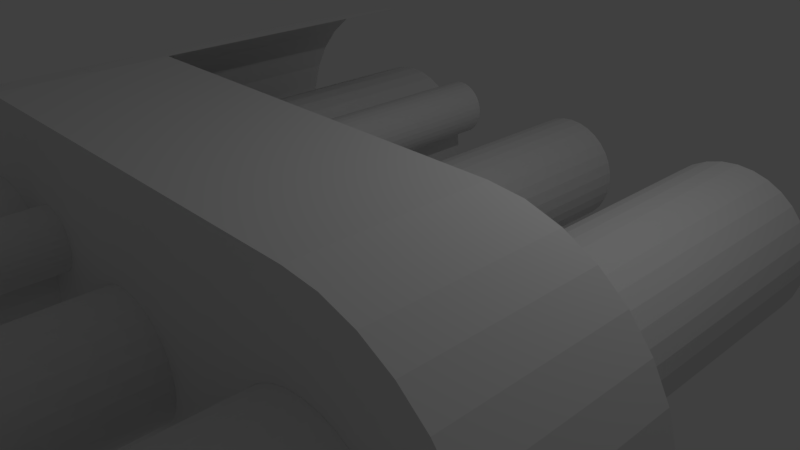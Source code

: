 # Source: case.blend  (saved by Blender 2.79.0; exported with 4.5.12 LTS)
import bpy
from mathutils import Matrix  # noqa: F401  (used for matrix-valued properties, if any)

bpy.ops.wm.read_factory_settings(use_empty=True)
scene = bpy.context.scene
scene.name = 'Scene'

# ---- collections
col_collection_1 = bpy.data.collections.new('Collection 1'); scene.collection.children.link(col_collection_1)

# ---- materials (node trees are filled in below, after node groups)
mat_material = bpy.data.materials.new('Material')
mat_material.alpha_threshold = 0.0
mat_material.use_transparent_shadow = False
mat_material.roughness = 0.5
mat_material.line_color = (0.0, 0.0, 0.0, 1.0)

# ---- material node trees

# ---- world
world_world = bpy.data.worlds.new('World'); scene.world = world_world
world_world.color = (0.05088, 0.05088, 0.05088)
world_world.use_sun_shadow = False
world_world.sun_shadow_jitter_overblur = 0.0
world_world.cycles.sampling_method = 'MANUAL'

# ---- cameras
cam_camera = bpy.data.cameras.new('Camera')
cam_camera.clip_end = 100.0
cam_camera.lens = 35.0
cam_camera.sensor_width = 32.0
cam_camera.sensor_height = 18.0
cam_camera.ortho_scale = 7.314
cam_camera.dof.focus_distance = 0.0
cam_camera.dof.aperture_fstop = 128.0

# ---- lights
light_lamp = bpy.data.lights.new('Lamp', 'POINT')
light_lamp.transmission_factor = 0.0
light_lamp.cutoff_distance = 30.0
light_lamp.energy = 100.0
light_lamp.shadow_buffer_clip_start = 1.001
light_lamp.shadow_soft_size = 0.1
light_lamp.shadow_maximum_resolution = 0.006
light_lamp.use_absolute_resolution = True

# ---- meshes
me_circle_012 = bpy.data.meshes.new('Circle.012')
me_circle_012.from_pydata([(0.0, 1.0, 0.0), (-0.1951, 0.9808, 0.0), (-0.3827, 0.9239, 0.0), (-0.5556, 0.8315, 0.0), (-0.7071, 0.7071, 0.0), (-0.8315, 0.5556, 0.0), (-0.9239, 0.3827, 0.0), (-0.9808, 0.1951, 0.0), (-1.0, 7.55e-08, 0.0), (-0.9808, -0.1951, 0.0), (-0.9239, -0.3827, 0.0), (-0.8315, -0.5556, 0.0), (-0.7071, -0.7071, 0.0), (-0.5556, -0.8315, 0.0), (-0.3827, -0.9239, 0.0), (-0.1951, -0.9808, 0.0), (3.258e-07, -1.0, 0.0), (0.1951, -0.9808, 0.0), (0.3827, -0.9239, 0.0), (0.5556, -0.8315, 0.0), (0.7071, -0.7071, 0.0), (0.8315, -0.5556, 0.0), (0.9239, -0.3827, 0.0), (0.9808, -0.1951, 0.0), (1.0, 9.656e-07, 0.0), (0.9808, 0.1951, 0.0), (0.9239, 0.3827, 0.0), (0.8315, 0.5556, 0.0), (0.7071, 0.7071, 0.0), (0.5556, 0.8315, 0.0), (0.3827, 0.9239, 0.0), (0.1951, 0.9808, 0.0), (0.0, 1.0, 15.25), (-0.1951, 0.9808, 15.25), (-0.3827, 0.9239, 15.25), (-0.5556, 0.8315, 15.25), (-0.7071, 0.7071, 15.25), (-0.8315, 0.5556, 15.25), (-0.9239, 0.3827, 15.25), (-0.9808, 0.1951, 15.25), (-1.0, 7.421e-07, 15.25), (-0.9808, -0.1951, 15.25), (-0.9239, -0.3827, 15.25), (-0.8315, -0.5556, 15.25), (-0.7071, -0.7071, 15.25), (-0.5556, -0.8315, 15.25), (-0.3827, -0.9239, 15.25), (-0.1951, -0.9808, 15.25), (3.258e-07, -1.0, 15.25), (0.1951, -0.9808, 15.25), (0.3827, -0.9239, 15.25), (0.5556, -0.8315, 15.25), (0.7071, -0.7071, 15.25), (0.8315, -0.5556, 15.25), (0.9239, -0.3827, 15.25), (0.9808, -0.1951, 15.25), (1.0, 1.632e-06, 15.25), (0.9808, 0.1951, 15.25), (0.9239, 0.3827, 15.25), (0.8315, 0.5556, 15.25), (0.7071, 0.7071, 15.25), (0.5556, 0.8315, 15.25), (0.3827, 0.9239, 15.25), (0.1951, 0.9808, 15.25)], [], [(11, 12, 44, 43), (25, 26, 58, 57), (12, 13, 45, 44), (26, 27, 59, 58), (13, 14, 46, 45), (0, 1, 33, 32), (27, 28, 60, 59), (14, 15, 47, 46), (1, 2, 34, 33), (28, 29, 61, 60), (15, 16, 48, 47), (2, 3, 35, 34), (29, 30, 62, 61), (16, 17, 49, 48), (3, 4, 36, 35), (30, 31, 63, 62), (17, 18, 50, 49), (4, 5, 37, 36), (31, 0, 32, 63), (18, 19, 51, 50), (5, 6, 38, 37), (19, 20, 52, 51), (6, 7, 39, 38), (20, 21, 53, 52), (7, 8, 40, 39), (21, 22, 54, 53), (8, 9, 41, 40), (22, 23, 55, 54), (9, 10, 42, 41), (23, 24, 56, 55), (10, 11, 43, 42), (24, 25, 57, 56)])
me_circle_012.use_remesh_preserve_volume = False
me_circle_012.use_remesh_preserve_attributes = False
me_circle_012.use_mirror_vertex_groups = False
me_circle_012.update()
me_circle_011 = bpy.data.meshes.new('Circle.011')
me_circle_011.from_pydata([(5.393, 1.0, 2.492e-22), (5.588, 0.9808, -1.288e-15), (5.776, 0.9239, -2.526e-15), (5.948, 0.8315, -3.667e-15), (6.1, 0.7071, -4.667e-15), (6.224, 0.5556, -5.488e-15), (6.317, 0.3827, -6.098e-15), (6.374, 0.1951, -6.473e-15), (6.393, 6.336e-07, -6.6e-15), (6.374, -0.1951, -6.473e-15), (6.317, -0.3827, -6.098e-15), (6.224, -0.5556, -5.488e-15), (6.1, -0.7071, -4.667e-15), (5.948, -0.8315, -3.667e-15), (5.776, -0.9239, -2.526e-15), (5.588, -0.9808, -1.288e-15), (5.393, -1.0, 1.901e-21), (5.198, -0.9808, 1.288e-15), (5.01, -0.9239, 2.526e-15), (4.837, -0.8315, 3.667e-15), (4.686, -0.7071, 4.667e-15), (4.561, -0.5556, 5.488e-15), (4.469, -0.3827, 6.098e-15), (4.412, -0.1951, 6.473e-15), (4.393, 1.222e-06, 6.6e-15), (4.412, 0.1951, 6.473e-15), (4.469, 0.3827, 6.098e-15), (4.561, 0.5556, 5.488e-15), (4.686, 0.7071, 4.667e-15), (4.837, 0.8315, 3.667e-15), (5.01, 0.9239, 2.526e-15), (5.198, 0.9808, 1.288e-15), (5.393, 1.0, 9.906), (5.588, 0.9808, 9.906), (5.776, 0.9239, 9.906), (5.948, 0.8315, 9.906), (6.1, 0.7071, 9.906), (6.224, 0.5556, 9.906), (6.317, 0.3827, 9.906), (6.374, 0.1951, 9.906), (6.393, 1.067e-06, 9.906), (6.374, -0.1951, 9.906), (6.317, -0.3827, 9.906), (6.224, -0.5556, 9.906), (6.1, -0.7071, 9.906), (5.948, -0.8315, 9.906), (5.776, -0.9239, 9.906), (5.588, -0.9808, 9.906), (5.393, -1.0, 9.906), (5.198, -0.9808, 9.906), (5.01, -0.9239, 9.906), (4.837, -0.8315, 9.906), (4.686, -0.7071, 9.906), (4.561, -0.5556, 9.906), (4.469, -0.3827, 9.906), (4.412, -0.1951, 9.906), (4.393, 1.655e-06, 9.906), (4.412, 0.1951, 9.906), (4.469, 0.3827, 9.906), (4.561, 0.5556, 9.906), (4.686, 0.7071, 9.906), (4.837, 0.8315, 9.906), (5.01, 0.9239, 9.906), (5.198, 0.9808, 9.906)], [], [(24, 56, 57, 25), (11, 43, 44, 12), (25, 57, 58, 26), (12, 44, 45, 13), (26, 58, 59, 27), (13, 45, 46, 14), (0, 32, 33, 1), (27, 59, 60, 28), (14, 46, 47, 15), (1, 33, 34, 2), (28, 60, 61, 29), (15, 47, 48, 16), (2, 34, 35, 3), (29, 61, 62, 30), (16, 48, 49, 17), (3, 35, 36, 4), (30, 62, 63, 31), (17, 49, 50, 18), (4, 36, 37, 5), (31, 63, 32, 0), (18, 50, 51, 19), (5, 37, 38, 6), (19, 51, 52, 20), (6, 38, 39, 7), (20, 52, 53, 21), (7, 39, 40, 8), (21, 53, 54, 22), (8, 40, 41, 9), (22, 54, 55, 23), (9, 41, 42, 10), (23, 55, 56, 24), (10, 42, 43, 11)])
me_circle_011.use_remesh_preserve_volume = False
me_circle_011.use_remesh_preserve_attributes = False
me_circle_011.use_mirror_vertex_groups = False
me_circle_011.update()
me_circle_010 = bpy.data.meshes.new('Circle.010')
me_circle_010.from_pydata([(1.257, 1.0, 1.391), (1.452, 0.9808, 1.391), (1.639, 0.9239, 1.391), (1.812, 0.8315, 1.391), (1.964, 0.7071, 1.391), (2.088, 0.5556, 1.391), (2.181, 0.3827, 1.391), (2.237, 0.1951, 1.391), (2.257, 4.771e-07, 1.391), (2.237, -0.1951, 1.391), (2.181, -0.3827, 1.391), (2.088, -0.5556, 1.391), (1.964, -0.7071, 1.391), (1.812, -0.8315, 1.391), (1.639, -0.9239, 1.391), (1.452, -0.9808, 1.391), (1.257, -1.0, 1.391), (1.257, 1.0, -0.9194), (1.452, 0.9808, -0.9194), (1.639, 0.9239, -0.9194), (1.812, 0.8315, -0.9194), (1.964, 0.7071, -0.9194), (2.088, 0.5556, -0.9194), (2.181, 0.3827, -0.9194), (2.237, 0.1951, -0.9194), (2.257, 3.761e-07, -0.9194), (2.237, -0.1951, -0.9194), (2.181, -0.3827, -0.9194), (2.088, -0.5556, -0.9194), (1.964, -0.7071, -0.9194), (1.812, -0.8315, -0.9194), (1.639, -0.9239, -0.9194), (1.452, -0.9808, -0.9194), (1.257, -1.0, -0.9194)], [], [(10, 27, 26, 9), (11, 28, 27, 10), (12, 29, 28, 11), (13, 30, 29, 12), (14, 31, 30, 13), (1, 18, 17, 0), (15, 32, 31, 14), (2, 19, 18, 1), (16, 33, 32, 15), (3, 20, 19, 2), (4, 21, 20, 3), (5, 22, 21, 4), (6, 23, 22, 5), (7, 24, 23, 6), (8, 25, 24, 7), (9, 26, 25, 8)])
me_circle_010.use_remesh_preserve_volume = False
me_circle_010.use_remesh_preserve_attributes = False
me_circle_010.use_mirror_vertex_groups = False
me_circle_010.update()
me_circle_009 = bpy.data.meshes.new('Circle.009')
me_circle_009.from_pydata([(-2.839e-09, 0.9761, -8.373), (-0.1904, 0.9574, -8.373), (-0.3736, 0.9018, -8.373), (-0.5423, 0.8116, -8.373), (-0.6902, 0.6902, -8.373), (-0.8116, 0.5423, -8.373), (-0.9018, 0.3736, -8.373), (-0.9574, 0.1904, -8.373), (-0.9761, -2.858e-07, -8.373), (-0.9574, -0.1904, -8.373), (-0.9018, -0.3736, -8.373), (-0.8116, -0.5423, -8.373), (-0.6902, -0.6902, -8.373), (-0.5423, -0.8116, -8.373), (-0.3736, -0.9018, -8.373), (-0.1904, -0.9574, -8.373), (3.152e-07, -0.9761, -8.373), (0.1904, -0.9574, -8.373), (0.3736, -0.9018, -8.373), (0.5423, -0.8116, -8.373), (0.6902, -0.6902, -8.373), (0.8116, -0.5423, -8.373), (0.9018, -0.3736, -8.373), (0.9574, -0.1904, -8.373), (0.9761, 5.831e-07, -8.373), (0.9574, 0.1904, -8.373), (0.9018, 0.3736, -8.373), (0.8116, 0.5423, -8.373), (0.6902, 0.6902, -8.373), (0.5423, 0.8116, -8.373), (0.3736, 0.9018, -8.373), (0.1904, 0.9574, -8.373), (-2.839e-09, 0.9761, 13.26), (-0.1904, 0.9574, 13.26), (-0.3736, 0.9018, 13.26), (-0.5423, 0.8116, 13.26), (-0.6902, 0.6902, 13.26), (-0.8116, 0.5423, 13.26), (-0.9018, 0.3736, 13.26), (-0.9574, 0.1904, 13.26), (-0.9761, 6.598e-07, 13.26), (-0.9574, -0.1904, 13.26), (-0.9018, -0.3736, 13.26), (-0.8116, -0.5423, 13.26), (-0.6902, -0.6902, 13.26), (-0.5423, -0.8116, 13.26), (-0.3736, -0.9018, 13.26), (-0.1904, -0.9574, 13.26), (3.152e-07, -0.9761, 13.26), (0.1904, -0.9574, 13.26), (0.3736, -0.9018, 13.26), (0.5423, -0.8116, 13.26), (0.6902, -0.6902, 13.26), (0.8116, -0.5423, 13.26), (0.9018, -0.3736, 13.26), (0.9574, -0.1904, 13.26), (0.9761, 1.529e-06, 13.26), (0.9574, 0.1904, 13.26), (0.9018, 0.3736, 13.26), (0.8116, 0.5423, 13.26), (0.6902, 0.6902, 13.26), (0.5423, 0.8116, 13.26), (0.3736, 0.9018, 13.26), (0.1904, 0.9574, 13.26)], [], [(26, 27, 59, 58), (13, 14, 46, 45), (0, 1, 33, 32), (27, 28, 60, 59), (14, 15, 47, 46), (1, 2, 34, 33), (28, 29, 61, 60), (15, 16, 48, 47), (2, 3, 35, 34), (29, 30, 62, 61), (16, 17, 49, 48), (3, 4, 36, 35), (30, 31, 63, 62), (17, 18, 50, 49), (4, 5, 37, 36), (31, 0, 32, 63), (18, 19, 51, 50), (5, 6, 38, 37), (19, 20, 52, 51), (6, 7, 39, 38), (20, 21, 53, 52), (7, 8, 40, 39), (21, 22, 54, 53), (8, 9, 41, 40), (22, 23, 55, 54), (9, 10, 42, 41), (23, 24, 56, 55), (10, 11, 43, 42), (24, 25, 57, 56), (11, 12, 44, 43), (25, 26, 58, 57), (12, 13, 45, 44)])
me_circle_009.use_remesh_preserve_volume = False
me_circle_009.use_remesh_preserve_attributes = False
me_circle_009.use_mirror_vertex_groups = False
me_circle_009.update()
me_circle_008 = bpy.data.meshes.new('Circle.008')
me_circle_008.from_pydata([(-2.839e-09, 0.9761, -8.373), (-0.1904, 0.9574, -8.373), (-0.3736, 0.9018, -8.373), (-0.5423, 0.8116, -8.373), (-0.6902, 0.6902, -8.373), (-0.8116, 0.5423, -8.373), (-0.9018, 0.3736, -8.373), (-0.9574, 0.1904, -8.373), (-0.9761, -2.858e-07, -8.373), (-0.9574, -0.1904, -8.373), (-0.9018, -0.3736, -8.373), (-0.8116, -0.5423, -8.373), (-0.6902, -0.6902, -8.373), (-0.5423, -0.8116, -8.373), (-0.3736, -0.9018, -8.373), (-0.1904, -0.9574, -8.373), (3.152e-07, -0.9761, -8.373), (0.1904, -0.9574, -8.373), (0.3736, -0.9018, -8.373), (0.5423, -0.8116, -8.373), (0.6902, -0.6902, -8.373), (0.8116, -0.5423, -8.373), (0.9018, -0.3736, -8.373), (0.9574, -0.1904, -8.373), (0.9761, 5.831e-07, -8.373), (0.9574, 0.1904, -8.373), (0.9018, 0.3736, -8.373), (0.8116, 0.5423, -8.373), (0.6902, 0.6902, -8.373), (0.5423, 0.8116, -8.373), (0.3736, 0.9018, -8.373), (0.1904, 0.9574, -8.373), (-2.839e-09, 0.9761, 13.26), (-0.1904, 0.9574, 13.26), (-0.3736, 0.9018, 13.26), (-0.5423, 0.8116, 13.26), (-0.6902, 0.6902, 13.26), (-0.8116, 0.5423, 13.26), (-0.9018, 0.3736, 13.26), (-0.9574, 0.1904, 13.26), (-0.9761, 6.598e-07, 13.26), (-0.9574, -0.1904, 13.26), (-0.9018, -0.3736, 13.26), (-0.8116, -0.5423, 13.26), (-0.6902, -0.6902, 13.26), (-0.5423, -0.8116, 13.26), (-0.3736, -0.9018, 13.26), (-0.1904, -0.9574, 13.26), (3.152e-07, -0.9761, 13.26), (0.1904, -0.9574, 13.26), (0.3736, -0.9018, 13.26), (0.5423, -0.8116, 13.26), (0.6902, -0.6902, 13.26), (0.8116, -0.5423, 13.26), (0.9018, -0.3736, 13.26), (0.9574, -0.1904, 13.26), (0.9761, 1.529e-06, 13.26), (0.9574, 0.1904, 13.26), (0.9018, 0.3736, 13.26), (0.8116, 0.5423, 13.26), (0.6902, 0.6902, 13.26), (0.5423, 0.8116, 13.26), (0.3736, 0.9018, 13.26), (0.1904, 0.9574, 13.26)], [], [(26, 27, 59, 58), (13, 14, 46, 45), (0, 1, 33, 32), (27, 28, 60, 59), (14, 15, 47, 46), (1, 2, 34, 33), (28, 29, 61, 60), (15, 16, 48, 47), (2, 3, 35, 34), (29, 30, 62, 61), (16, 17, 49, 48), (3, 4, 36, 35), (30, 31, 63, 62), (17, 18, 50, 49), (4, 5, 37, 36), (31, 0, 32, 63), (18, 19, 51, 50), (5, 6, 38, 37), (19, 20, 52, 51), (6, 7, 39, 38), (20, 21, 53, 52), (7, 8, 40, 39), (21, 22, 54, 53), (8, 9, 41, 40), (22, 23, 55, 54), (9, 10, 42, 41), (23, 24, 56, 55), (10, 11, 43, 42), (24, 25, 57, 56), (11, 12, 44, 43), (25, 26, 58, 57), (12, 13, 45, 44)])
me_circle_008.use_remesh_preserve_volume = False
me_circle_008.use_remesh_preserve_attributes = False
me_circle_008.use_mirror_vertex_groups = False
me_circle_008.update()
me_circle_001 = bpy.data.meshes.new('Circle.001')
me_circle_001.from_pydata([(0.0, 1.0, 1.391), (-0.1951, 0.9808, 1.391), (-0.3827, 0.9239, 1.391), (-0.5556, 0.8315, 1.391), (-0.7071, 0.7071, 1.391), (-0.8315, 0.5556, 1.391), (-0.9239, 0.3827, 1.391), (-0.9808, 0.1951, 1.391), (-1.0, 1.363e-07, 1.391), (-0.9808, -0.1951, 1.391), (-0.9239, -0.3827, 1.391), (-0.8315, -0.5556, 1.391), (-0.7071, -0.7071, 1.391), (-0.5556, -0.8315, 1.391), (-0.3827, -0.9239, 1.391), (-0.1951, -0.9808, 1.391), (3.258e-07, -1.0, 1.391), (0.0, 1.0, -0.9194), (-0.1951, 0.9808, -0.9194), (-0.3827, 0.9239, -0.9194), (-0.5556, 0.8315, -0.9194), (-0.7071, 0.7071, -0.9194), (-0.8315, 0.5556, -0.9194), (-0.9239, 0.3827, -0.9194), (-0.9808, 0.1951, -0.9194), (-1.0, 3.531e-08, -0.9194), (-0.9808, -0.1951, -0.9194), (-0.9239, -0.3827, -0.9194), (-0.8315, -0.5556, -0.9194), (-0.7071, -0.7071, -0.9194), (-0.5556, -0.8315, -0.9194), (-0.3827, -0.9239, -0.9194), (-0.1951, -0.9808, -0.9194), (3.258e-07, -1.0, -0.9194)], [], [(10, 9, 26, 27), (11, 10, 27, 28), (12, 11, 28, 29), (13, 12, 29, 30), (14, 13, 30, 31), (1, 0, 17, 18), (15, 14, 31, 32), (2, 1, 18, 19), (16, 15, 32, 33), (3, 2, 19, 20), (4, 3, 20, 21), (5, 4, 21, 22), (6, 5, 22, 23), (7, 6, 23, 24), (8, 7, 24, 25), (9, 8, 25, 26)])
me_circle_001.use_remesh_preserve_volume = False
me_circle_001.use_remesh_preserve_attributes = False
me_circle_001.use_mirror_vertex_groups = False
me_circle_001.update()
me_circle_006 = bpy.data.meshes.new('Circle.006')
me_circle_006.from_pydata([(0.0, 1.0, 0.0), (-0.1951, 0.9808, 0.0), (-0.3827, 0.9239, 0.0), (-0.5556, 0.8315, 0.0), (-0.7071, 0.7071, 0.0), (-0.8315, 0.5556, 0.0), (-0.9239, 0.3827, 0.0), (-0.9808, 0.1951, 0.0), (-1.0, 7.55e-08, 0.0), (-0.9808, -0.1951, 0.0), (-0.9239, -0.3827, 0.0), (-0.8315, -0.5556, 0.0), (-0.7071, -0.7071, 0.0), (-0.5556, -0.8315, 0.0), (-0.3827, -0.9239, 0.0), (-0.1951, -0.9808, 0.0), (3.258e-07, -1.0, 0.0), (0.1951, -0.9808, 0.0), (0.3827, -0.9239, 0.0), (0.5556, -0.8315, 0.0), (0.7071, -0.7071, 0.0), (0.8315, -0.5556, 0.0), (0.9239, -0.3827, 0.0), (0.9808, -0.1951, 0.0), (1.0, 9.656e-07, 0.0), (0.9808, 0.1951, 0.0), (0.9239, 0.3827, 0.0), (0.8315, 0.5556, 0.0), (0.7071, 0.7071, 0.0), (0.5556, 0.8315, 0.0), (0.3827, 0.9239, 0.0), (0.1951, 0.9808, 0.0), (0.0, 1.0, 9.906), (-0.1951, 0.9808, 9.906), (-0.3827, 0.9239, 9.906), (-0.5556, 0.8315, 9.906), (-0.7071, 0.7071, 9.906), (-0.8315, 0.5556, 9.906), (-0.9239, 0.3827, 9.906), (-0.9808, 0.1951, 9.906), (-1.0, 5.085e-07, 9.906), (-0.9808, -0.1951, 9.906), (-0.9239, -0.3827, 9.906), (-0.8315, -0.5556, 9.906), (-0.7071, -0.7071, 9.906), (-0.5556, -0.8315, 9.906), (-0.3827, -0.9239, 9.906), (-0.1951, -0.9808, 9.906), (3.258e-07, -1.0, 9.906), (0.1951, -0.9808, 9.906), (0.3827, -0.9239, 9.906), (0.5556, -0.8315, 9.906), (0.7071, -0.7071, 9.906), (0.8315, -0.5556, 9.906), (0.9239, -0.3827, 9.906), (0.9808, -0.1951, 9.906), (1.0, 1.399e-06, 9.906), (0.9808, 0.1951, 9.906), (0.9239, 0.3827, 9.906), (0.8315, 0.5556, 9.906), (0.7071, 0.7071, 9.906), (0.5556, 0.8315, 9.906), (0.3827, 0.9239, 9.906), (0.1951, 0.9808, 9.906)], [], [(24, 25, 57, 56), (11, 12, 44, 43), (25, 26, 58, 57), (12, 13, 45, 44), (26, 27, 59, 58), (13, 14, 46, 45), (0, 1, 33, 32), (27, 28, 60, 59), (14, 15, 47, 46), (1, 2, 34, 33), (28, 29, 61, 60), (15, 16, 48, 47), (2, 3, 35, 34), (29, 30, 62, 61), (16, 17, 49, 48), (3, 4, 36, 35), (30, 31, 63, 62), (17, 18, 50, 49), (4, 5, 37, 36), (31, 0, 32, 63), (18, 19, 51, 50), (5, 6, 38, 37), (19, 20, 52, 51), (6, 7, 39, 38), (20, 21, 53, 52), (7, 8, 40, 39), (21, 22, 54, 53), (8, 9, 41, 40), (22, 23, 55, 54), (9, 10, 42, 41), (23, 24, 56, 55), (10, 11, 43, 42)])
me_circle_006.use_remesh_preserve_volume = False
me_circle_006.use_remesh_preserve_attributes = False
me_circle_006.use_mirror_vertex_groups = False
me_circle_006.update()
me_cube = bpy.data.meshes.new('Cube')
me_cube.from_pydata([(0.8031, -1.0, 0.8315), (0.7264, -1.0, 0.9239), (0.8702, -1.0, 0.7071), (0.9253, -1.0, 0.5556), (0.6433, -1.0, -0.9808), (0.5569, -1.0, -1.0), (0.8031, -1.0, -0.8315), (0.7264, -1.0, -0.9239), (0.9915, -1.0, -0.1951), (0.9663, -1.0, -0.3827), (0.6433, -1.0, 0.9808), (0.5569, -1.0, 1.0), (0.8702, -1.0, -0.7071), (1.0, -1.0, 3.576e-07), (0.9663, -1.0, 0.3827), (0.9915, -1.0, 0.1951), (0.9253, -1.0, -0.5556), (-0.4353, -1.0, -0.3491), (-0.4684, -1.0, -0.4106), (-0.5063, -1.0, -0.4562), (-0.7922, -1.0, 0.189), (-0.7719, -1.0, 0.2743), (-0.8046, -1.0, 0.09633), (-0.6737, -1.0, -0.4562), (-0.6327, -1.0, -0.4843), (-0.5063, -1.0, 0.4562), (-0.4353, -1.0, 0.3491), (-0.6737, -1.0, 0.4562), (-0.6327, -1.0, 0.4843), (-0.8046, -1.0, -0.09633), (-0.8088, -1.0, 3.728e-08), (-0.7922, -1.0, -0.189), (-0.7719, -1.0, -0.2743), (-0.3878, -1.0, -0.189), (-0.3754, -1.0, -0.09633), (-0.4081, -1.0, -0.2743), (-0.7116, -1.0, -0.4106), (-0.7447, -1.0, -0.3491), (-0.3754, -1.0, 0.09633), (-0.3878, -1.0, 0.189), (-0.3712, -1.0, 4.768e-07), (-0.5473, -1.0, 0.4843), (-0.59, -1.0, 0.4938), (-0.5473, -1.0, -0.4843), (-0.7447, -1.0, 0.3491), (-0.7116, -1.0, 0.4106), (-0.4684, -1.0, 0.4106), (-0.59, -1.0, -0.4938), (0.4353, -1.0, -0.3491), (0.4684, -1.0, -0.4106), (0.5063, -1.0, -0.4562), (0.7922, -1.0, 0.189), (0.7719, -1.0, 0.2743), (0.8046, -1.0, 0.09633), (0.6737, -1.0, -0.4562), (0.6327, -1.0, -0.4843), (0.5063, -1.0, 0.4562), (0.4353, -1.0, 0.3491), (0.6737, -1.0, 0.4562), (0.4081, -1.0, 0.2743), (0.6327, -1.0, 0.4843), (0.8088, -1.0, 3.129e-07), (0.8046, -1.0, -0.09633), (0.7922, -1.0, -0.189), (0.7719, -1.0, -0.2743), (0.3878, -1.0, -0.189), (0.3754, -1.0, -0.09633), (0.7116, -1.0, -0.4106), (0.7447, -1.0, -0.3491), (0.3754, -1.0, 0.09633), (0.3878, -1.0, 0.189), (0.3712, -1.0, 6.033e-07), (0.5473, -1.0, 0.4843), (0.59, -1.0, 0.4938), (0.5473, -1.0, -0.4843), (0.7447, -1.0, 0.3491), (0.59, -1.0, -0.4938), (0.7116, -1.0, 0.4106), (0.4684, -1.0, 0.4106), (-0.2587, -1.0, 0.2737), (-0.2662, -1.0, 0.2421), (-0.2762, -1.0, 0.2144), (-0.4145, -1.0, 0.3436), (-0.4129, -1.0, 0.3792), (-0.4129, -1.0, 0.3079), (-0.3645, -1.0, 0.5124), (-0.3785, -1.0, 0.4955), (-0.3025, -1.0, 0.1747), (-0.3335, -1.0, 0.1608), (-0.3025, -1.0, 0.5124), (-0.3493, -1.0, 0.1643), (-0.2885, -1.0, 0.4955), (-0.3908, -1.0, 0.2144), (-0.3785, -1.0, 0.1916), (-0.2525, -1.0, 0.3436), (-0.2541, -1.0, 0.3792), (-0.2541, -1.0, 0.3079), (-0.2762, -1.0, 0.4728), (-0.2662, -1.0, 0.4451), (-0.3645, -1.0, 0.1747), (-0.2587, -1.0, 0.4135), (-0.3493, -1.0, 0.5228), (-0.2885, -1.0, 0.1916), (-0.4083, -1.0, 0.4135), (-0.4008, -1.0, 0.4451), (-0.3908, -1.0, 0.4728), (-0.3335, -1.0, 0.5263), (-0.3177, -1.0, 0.5228), (-0.3177, -1.0, 0.1643), (-0.3997, -1.0, 0.2388), (-0.4086, -1.0, 0.2758), (0.2587, -1.0, -0.2737), (0.2662, -1.0, -0.2421), (0.2762, -1.0, -0.2144), (0.4145, -1.0, -0.3436), (0.4129, -1.0, -0.3792), (0.4129, -1.0, -0.3079), (0.3645, -1.0, -0.5124), (0.3785, -1.0, -0.4955), (0.3025, -1.0, -0.1747), (0.3335, -1.0, -0.1608), (0.3025, -1.0, -0.5124), (0.3493, -1.0, -0.1643), (0.2885, -1.0, -0.4955), (0.3908, -1.0, -0.2144), (0.3785, -1.0, -0.1916), (0.2525, -1.0, -0.3436), (0.2541, -1.0, -0.3792), (0.2541, -1.0, -0.3079), (0.2762, -1.0, -0.4728), (0.2662, -1.0, -0.4451), (0.3645, -1.0, -0.1747), (0.2587, -1.0, -0.4135), (0.3493, -1.0, -0.5228), (0.2885, -1.0, -0.1916), (0.4083, -1.0, -0.4135), (0.4008, -1.0, -0.4451), (0.3908, -1.0, -0.4728), (0.3335, -1.0, -0.5263), (0.3177, -1.0, -0.5228), (0.3177, -1.0, -0.1643), (0.3997, -1.0, -0.2388), (0.4086, -1.0, -0.2758), (-0.1566, -1.0, 0.07029), (-0.1475, -1.0, 0.1379), (-0.1328, -1.0, 0.2002), (0.1328, -1.0, -0.2002), (0.08871, -1.0, -0.2996), (0.1129, -1.0, -0.2548), (-0.03115, -1.0, 0.3534), (-0.0611, -1.0, 0.3329), (0.03115, -1.0, -0.3534), (-0.03115, -1.0, -0.3534), (0.08871, -1.0, 0.2996), (-0.0611, -1.0, -0.3329), (0.1129, -1.0, 0.2548), (0.1475, -1.0, -0.1379), (0.1566, -1.0, -0.07029), (0.1566, -1.0, 0.0703), (0.1597, -1.0, 3.479e-07), (-0.1566, -1.0, -0.07029), (-0.1475, -1.0, -0.1379), (-0.1597, -1.0, 2.72e-08), (0.1328, -1.0, 0.2002), (0.1475, -1.0, 0.1379), (-0.1129, -1.0, -0.2548), (-0.08871, -1.0, -0.2996), (-0.1328, -1.0, -0.2002), (0.0611, -1.0, -0.3329), (-0.1129, -1.0, 0.2548), (3.725e-08, -1.0, 0.3603), (0.03115, -1.0, 0.3534), (-0.08871, -1.0, 0.2996), (0.0611, -1.0, 0.3329), (8.928e-08, -1.0, -0.3603), (-0.8031, -1.0, 0.8315), (-0.7264, -1.0, 0.9239), (-0.8702, -1.0, 0.7071), (-0.9253, -1.0, 0.5556), (-0.9186, -1.0, 0.5741), (-0.5569, -1.0, -1.0), (-0.6433, -1.0, -0.9808), (-0.8031, -1.0, -0.8315), (-0.7264, -1.0, -0.9239), (-0.9915, -1.0, -0.1951), (-0.9663, -1.0, -0.3827), (-0.6433, -1.0, 0.9808), (-0.5569, -1.0, 1.0), (-0.8702, -1.0, -0.7071), (-1.0, -1.0, 1.192e-07), (-0.9663, -1.0, 0.3827), (-0.9915, -1.0, 0.1951), (-0.9253, -1.0, -0.5556), (-0.4129, -1.0, 0.3079), (-0.4086, -1.0, 0.2758), (0.8031, -3.284, 0.8315), (0.7264, -3.284, 0.9239), (0.8702, -3.284, 0.7071), (0.9253, -3.284, 0.5556), (0.6433, -3.284, -0.9808), (0.5569, -3.284, -1.0), (0.8031, -3.284, -0.8315), (0.7264, -3.284, -0.9239), (0.9915, -3.284, -0.1951), (0.9663, -3.284, -0.3827), (0.6433, -3.284, 0.9808), (0.5569, -3.284, 1.0), (0.8702, -3.284, -0.7071), (1.0, -3.284, 3.576e-07), (0.9663, -3.284, 0.3827), (0.9915, -3.284, 0.1951), (0.9253, -3.284, -0.5556), (-0.4353, -3.284, -0.3491), (-0.4684, -3.284, -0.4106), (-0.5063, -3.284, -0.4562), (-0.7922, -3.284, 0.189), (-0.7719, -3.284, 0.2743), (-0.8046, -3.284, 0.09633), (-0.6737, -3.284, -0.4562), (-0.6327, -3.284, -0.4843), (-0.5063, -3.284, 0.4562), (-0.4353, -3.284, 0.3491), (-0.6737, -3.284, 0.4562), (-0.6327, -3.284, 0.4843), (-0.8046, -3.284, -0.09633), (-0.8088, -3.284, 3.728e-08), (-0.7922, -3.284, -0.189), (-0.7719, -3.284, -0.2743), (-0.3878, -3.284, -0.189), (-0.3754, -3.284, -0.09633), (-0.4081, -3.284, -0.2743), (-0.7116, -3.284, -0.4106), (-0.7447, -3.284, -0.3491), (-0.3754, -3.284, 0.09633), (-0.3878, -3.284, 0.189), (-0.3712, -3.284, 4.768e-07), (-0.5473, -3.284, 0.4843), (-0.59, -3.284, 0.4938), (-0.5473, -3.284, -0.4843), (-0.7447, -3.284, 0.3491), (-0.7116, -3.284, 0.4106), (-0.4684, -3.284, 0.4106), (-0.59, -3.284, -0.4938), (0.4353, -3.284, -0.3491), (0.4684, -3.284, -0.4106), (0.5063, -3.284, -0.4562), (0.7922, -3.284, 0.189), (0.7719, -3.284, 0.2743), (0.8046, -3.284, 0.09633), (0.6737, -3.284, -0.4562), (0.6327, -3.284, -0.4843), (0.5063, -3.284, 0.4562), (0.4353, -3.284, 0.3491), (0.6737, -3.284, 0.4562), (0.4081, -3.284, 0.2743), (0.6327, -3.284, 0.4843), (0.8088, -3.284, 3.129e-07), (0.8046, -3.284, -0.09633), (0.7922, -3.284, -0.189), (0.7719, -3.284, -0.2743), (0.3878, -3.284, -0.189), (0.3754, -3.284, -0.09633), (0.7116, -3.284, -0.4106), (0.7447, -3.284, -0.3491), (0.3754, -3.284, 0.09633), (0.3878, -3.284, 0.189), (0.3712, -3.284, 6.033e-07), (0.5473, -3.284, 0.4843), (0.59, -3.284, 0.4938), (0.5473, -3.284, -0.4843), (0.7447, -3.284, 0.3491), (0.59, -3.284, -0.4938), (0.7116, -3.284, 0.4106), (0.4684, -3.284, 0.4106), (-0.2587, -3.284, 0.2737), (-0.2662, -3.284, 0.2421), (-0.2762, -3.284, 0.2144), (-0.4145, -3.284, 0.3436), (-0.4129, -3.284, 0.3792), (-0.4129, -3.284, 0.3079), (-0.3645, -3.284, 0.5124), (-0.3785, -3.284, 0.4955), (-0.3025, -3.284, 0.1747), (-0.3335, -3.284, 0.1608), (-0.3025, -3.284, 0.5124), (-0.3493, -3.284, 0.1643), (-0.2885, -3.284, 0.4955), (-0.3908, -3.284, 0.2144), (-0.3785, -3.284, 0.1916), (-0.2525, -3.284, 0.3436), (-0.2541, -3.284, 0.3792), (-0.2541, -3.284, 0.3079), (-0.2762, -3.284, 0.4728), (-0.2662, -3.284, 0.4451), (-0.3645, -3.284, 0.1747), (-0.2587, -3.284, 0.4135), (-0.3493, -3.284, 0.5228), (-0.2885, -3.284, 0.1916), (-0.4083, -3.284, 0.4135), (-0.4008, -3.284, 0.4451), (-0.3908, -3.284, 0.4728), (-0.3335, -3.284, 0.5263), (-0.3177, -3.284, 0.5228), (-0.3177, -3.284, 0.1643), (-0.3997, -3.284, 0.2388), (-0.4086, -3.284, 0.2758), (0.2587, -3.284, -0.2737), (0.2662, -3.284, -0.2421), (0.2762, -3.284, -0.2144), (0.4145, -3.284, -0.3436), (0.4129, -3.284, -0.3792), (0.4129, -3.284, -0.3079), (0.3645, -3.284, -0.5124), (0.3785, -3.284, -0.4955), (0.3025, -3.284, -0.1747), (0.3335, -3.284, -0.1608), (0.3025, -3.284, -0.5124), (0.3493, -3.284, -0.1643), (0.2885, -3.284, -0.4955), (0.3908, -3.284, -0.2144), (0.3785, -3.284, -0.1916), (0.2525, -3.284, -0.3436), (0.2541, -3.284, -0.3792), (0.2541, -3.284, -0.3079), (0.2762, -3.284, -0.4728), (0.2662, -3.284, -0.4451), (0.3645, -3.284, -0.1747), (0.2587, -3.284, -0.4135), (0.3493, -3.284, -0.5228), (0.2885, -3.284, -0.1916), (0.4083, -3.284, -0.4135), (0.4008, -3.284, -0.4451), (0.3908, -3.284, -0.4728), (0.3335, -3.284, -0.5263), (0.3177, -3.284, -0.5228), (0.3177, -3.284, -0.1643), (0.3997, -3.284, -0.2388), (0.4086, -3.284, -0.2758), (-0.1566, -3.284, 0.07029), (-0.1475, -3.284, 0.1379), (-0.1328, -3.284, 0.2002), (0.1328, -3.284, -0.2002), (0.08871, -3.284, -0.2996), (0.1129, -3.284, -0.2548), (-0.03115, -3.284, 0.3534), (-0.0611, -3.284, 0.3329), (0.03115, -3.284, -0.3534), (-0.03115, -3.284, -0.3534), (0.08871, -3.284, 0.2996), (-0.0611, -3.284, -0.3329), (0.1129, -3.284, 0.2548), (0.1475, -3.284, -0.1379), (0.1566, -3.284, -0.07029), (0.1566, -3.284, 0.0703), (0.1597, -3.284, 3.479e-07), (-0.1566, -3.284, -0.07029), (-0.1475, -3.284, -0.1379), (-0.1597, -3.284, 2.72e-08), (0.1328, -3.284, 0.2002), (0.1475, -3.284, 0.1379), (-0.1129, -3.284, -0.2548), (-0.08871, -3.284, -0.2996), (-0.1328, -3.284, -0.2002), (0.0611, -3.284, -0.3329), (-0.1129, -3.284, 0.2548), (3.725e-08, -3.284, 0.3603), (0.03115, -3.284, 0.3534), (-0.08871, -3.284, 0.2996), (0.0611, -3.284, 0.3329), (8.928e-08, -3.284, -0.3603), (-0.8031, -3.284, 0.8315), (-0.7264, -3.284, 0.9239), (-0.8702, -3.284, 0.7071), (-0.9253, -3.284, 0.5556), (-0.9186, -3.284, 0.5741), (-0.5569, -3.284, -1.0), (-0.6433, -3.284, -0.9808), (-0.8031, -3.284, -0.8315), (-0.7264, -3.284, -0.9239), (-0.9915, -3.284, -0.1951), (-0.9663, -3.284, -0.3827), (-0.6433, -3.284, 0.9808), (-0.5569, -3.284, 1.0), (-0.8702, -3.284, -0.7071), (-1.0, -3.284, 1.192e-07), (-0.9663, -3.284, 0.3827), (-0.9915, -3.284, 0.1951), (-0.9253, -3.284, -0.5556), (-0.4129, -3.284, 0.3079), (-0.4086, -3.284, 0.2758)], [], [(5, 180, 181, 183, 182, 188, 192, 185, 184, 189, 191, 190, 178, 179, 30, 29, 31, 32, 37, 36, 23, 24, 47, 43, 19, 18, 17, 35, 33, 34, 40, 162, 160, 161, 167, 165, 166, 154, 152, 174, 151, 168, 147, 148, 146, 156, 157, 159, 71, 66, 65, 141, 124, 125, 131, 122, 120, 140, 119, 134, 113, 112, 111, 128, 126, 127, 132, 130, 129, 123, 121, 139, 138, 133, 117, 118, 137, 136, 135, 115, 114, 116, 142, 48, 49, 50, 74, 76, 55, 54, 67, 68, 64, 63, 62, 61, 13, 8, 9, 16, 12, 6, 7, 4), (187, 11, 10, 1, 0, 2, 3, 14, 15, 13, 61, 53, 51, 52, 75, 77, 58, 60, 73, 72, 56, 78, 57, 59, 70, 69, 71, 159, 158, 164, 163, 155, 153, 173, 171, 170, 149, 150, 172, 169, 145, 144, 143, 162, 40, 38, 39, 109, 92, 93, 99, 90, 88, 108, 87, 102, 81, 80, 79, 96, 94, 95, 100, 98, 97, 91, 89, 107, 106, 101, 85, 86, 105, 104, 103, 83, 82, 84, 110, 26, 46, 25, 41, 42, 28, 27, 45, 44, 21, 20, 22, 30, 179, 177, 175, 176, 186), (200, 199, 202, 201, 207, 211, 204, 203, 208, 256, 257, 258, 259, 263, 262, 249, 250, 271, 269, 245, 244, 243, 337, 311, 309, 310, 330, 331, 332, 313, 312, 328, 333, 334, 316, 318, 324, 325, 327, 322, 321, 323, 306, 307, 308, 329, 314, 335, 315, 317, 326, 320, 319, 336, 260, 261, 266, 354, 352, 351, 341, 343, 342, 363, 346, 369, 347, 349, 361, 360, 362, 356, 355, 357, 235, 229, 228, 230, 212, 213, 214, 238, 242, 219, 218, 231, 232, 227, 226, 224, 225, 374, 373, 385, 386, 384, 379, 380, 387, 383, 377, 378, 376, 375), (382, 381, 371, 370, 372, 374, 225, 217, 215, 216, 239, 240, 222, 223, 237, 236, 220, 241, 221, 305, 279, 277, 278, 298, 299, 300, 281, 280, 296, 301, 302, 284, 286, 292, 293, 295, 290, 289, 291, 274, 275, 276, 297, 282, 303, 283, 285, 294, 288, 287, 304, 234, 233, 235, 357, 338, 339, 340, 364, 367, 345, 344, 365, 366, 368, 348, 350, 358, 359, 353, 354, 266, 264, 265, 254, 252, 273, 251, 267, 268, 255, 253, 272, 270, 247, 246, 248, 256, 208, 210, 209, 198, 197, 195, 196, 205, 206), (130, 132, 327, 325), (27, 28, 223, 222), (134, 119, 314, 329), (29, 30, 225, 224), (115, 135, 330, 310), (32, 31, 226, 227), (135, 136, 331, 330), (33, 35, 230, 228), (113, 134, 329, 308), (34, 33, 228, 229), (139, 121, 316, 334), (36, 37, 232, 231), (133, 138, 333, 328), (37, 32, 227, 232), (119, 140, 335, 314), (38, 40, 235, 233), (137, 118, 313, 332), (109, 39, 234, 304), (132, 127, 322, 327), (41, 25, 220, 236), (128, 111, 306, 323), (42, 41, 236, 237), (142, 116, 311, 337), (19, 43, 238, 214), (124, 141, 336, 319), (21, 44, 239, 216), (117, 133, 328, 312), (45, 27, 222, 240), (138, 139, 334, 333), (47, 24, 219, 242), (123, 129, 324, 318), (39, 38, 233, 234), (136, 137, 332, 331), (25, 46, 241, 220), (141, 65, 260, 336), (40, 34, 229, 235), (143, 144, 339, 338), (35, 17, 212, 230), (144, 145, 340, 339), (30, 22, 217, 225), (148, 147, 342, 343), (31, 29, 224, 226), (146, 148, 343, 341), (23, 36, 231, 218), (150, 149, 344, 345), (44, 45, 240, 239), (174, 152, 347, 369), (28, 42, 237, 223), (152, 154, 349, 347), (43, 47, 242, 238), (153, 155, 350, 348), (157, 156, 351, 352), (49, 48, 243, 244), (158, 159, 354, 353), (50, 49, 244, 245), (160, 162, 357, 355), (51, 53, 248, 246), (161, 160, 355, 356), (52, 51, 246, 247), (163, 164, 359, 358), (54, 55, 250, 249), (164, 158, 353, 359), (78, 56, 251, 273), (154, 166, 361, 349), (59, 57, 252, 254), (165, 167, 362, 360), (60, 58, 253, 255), (168, 151, 346, 363), (61, 62, 257, 256), (147, 168, 363, 342), (63, 64, 259, 258), (145, 169, 364, 340), (65, 66, 261, 260), (170, 171, 366, 365), (68, 67, 262, 263), (173, 153, 348, 368), (71, 69, 264, 266), (166, 165, 360, 361), (70, 59, 254, 265), (151, 174, 369, 346), (69, 70, 265, 264), (172, 150, 345, 367), (56, 72, 267, 251), (167, 161, 356, 362), (72, 73, 268, 267), (162, 143, 338, 357), (75, 52, 247, 270), (156, 146, 341, 351), (74, 50, 245, 269), (159, 157, 352, 354), (55, 76, 271, 250), (149, 170, 365, 344), (64, 68, 263, 259), (171, 173, 368, 366), (58, 77, 272, 253), (155, 163, 358, 350), (57, 78, 273, 252), (169, 172, 367, 364), (66, 71, 266, 261), (48, 142, 337, 243), (176, 175, 370, 371), (62, 63, 258, 257), (179, 178, 373, 374), (53, 61, 256, 248), (177, 179, 374, 372), (67, 54, 249, 262), (181, 180, 375, 376), (77, 75, 270, 272), (175, 177, 372, 370), (76, 74, 269, 271), (182, 183, 378, 377), (73, 60, 255, 268), (184, 185, 380, 379), (188, 182, 377, 383), (79, 80, 275, 274), (187, 186, 381, 382), (80, 81, 276, 275), (189, 184, 379, 384), (84, 82, 277, 279), (178, 190, 385, 373), (82, 83, 278, 277), (190, 191, 386, 385), (86, 85, 280, 281), (191, 189, 384, 386), (108, 88, 283, 303), (186, 176, 371, 381), (88, 90, 285, 283), (183, 181, 376, 378), (89, 91, 286, 284), (185, 192, 387, 380), (93, 92, 287, 288), (192, 188, 383, 387), (94, 96, 291, 289), (11, 187, 382, 206), (95, 94, 289, 290), (97, 98, 293, 292), (180, 5, 200, 375), (99, 93, 288, 294), (193, 84, 279, 388), (90, 99, 294, 285), (110, 194, 389, 305), (98, 100, 295, 293), (102, 87, 282, 297), (83, 103, 298, 278), (103, 104, 299, 298), (81, 102, 297, 276), (107, 89, 284, 302), (101, 106, 301, 296), (87, 108, 303, 282), (105, 86, 281, 300), (100, 95, 290, 295), (96, 79, 274, 291), (0, 1, 196, 195), (110, 84, 279, 305), (3, 2, 197, 198), (92, 109, 304, 287), (2, 0, 195, 197), (85, 101, 296, 280), (5, 4, 199, 200), (106, 107, 302, 301), (7, 6, 201, 202), (91, 97, 292, 286), (9, 8, 203, 204), (104, 105, 300, 299), (6, 12, 207, 201), (26, 110, 305, 221), (10, 11, 206, 205), (111, 112, 307, 306), (8, 13, 208, 203), (112, 113, 308, 307), (14, 3, 198, 209), (116, 114, 309, 311), (13, 15, 210, 208), (114, 115, 310, 309), (15, 14, 209, 210), (118, 117, 312, 313), (1, 10, 205, 196), (140, 120, 315, 335), (4, 7, 202, 199), (120, 122, 317, 315), (16, 9, 204, 211), (121, 123, 318, 316), (12, 16, 211, 207), (125, 124, 319, 320), (17, 18, 213, 212), (126, 128, 323, 321), (18, 19, 214, 213), (127, 126, 321, 322), (22, 20, 215, 217), (129, 130, 325, 324), (20, 21, 216, 215), (131, 125, 320, 326), (24, 23, 218, 219), (122, 131, 326, 317), (46, 26, 221, 241)])
me_cube.materials.append(mat_material)
me_cube.use_remesh_preserve_volume = False
me_cube.use_remesh_preserve_attributes = False
me_cube.use_mirror_vertex_groups = False
me_cube.update()

# ---- objects
ob_middle = bpy.data.objects.new('Middle', me_circle_012)
ob_rightinner = bpy.data.objects.new('RightInner', me_circle_011)
ob_rightouter = bpy.data.objects.new('RightOuter', me_circle_010)
ob_rightsmall = bpy.data.objects.new('RightSmall', me_circle_009)
ob_leftsmall = bpy.data.objects.new('LeftSmall', me_circle_008)
ob_leftouter = bpy.data.objects.new('LeftOuter', me_circle_001)
ob_leftinner = bpy.data.objects.new('LeftInner', me_circle_006)
ob_cube = bpy.data.objects.new('Cube', me_cube)
ob_lamp = bpy.data.objects.new('Lamp', light_lamp)
ob_camera = bpy.data.objects.new('Camera', cam_camera)

# ---- transforms, parenting, visibility, modifiers, constraints
ob_middle.location = (0.0, 4.171, 0.0)
ob_middle.rotation_euler = (1.571, -0.0, 0.0)
ob_middle.scale = (0.7984, 0.7984, 0.7984)
ob_middle.hide_viewport = True
ob_middle.lineart.crease_threshold = 0.0
ob_rightinner.location = (-2.95, 3.64, 0.0)
ob_rightinner.rotation_euler = (1.571, -0.0, 0.0)
ob_rightinner.scale = (1.094, 1.094, 1.094)
ob_rightinner.hide_viewport = True
ob_rightinner.lineart.crease_threshold = 0.0
ob_rightouter.location = (0.0, 0.0, 0.0)
ob_rightouter.rotation_euler = (1.571, -0.0, 3.142)
ob_rightouter.scale = (2.216, 2.216, 2.216)
ob_rightouter.hide_viewport = True
ob_rightouter.lineart.crease_threshold = 0.0
ob_rightsmall.location = (1.668, -1.176e-09, -0.7613)
ob_rightsmall.rotation_euler = (1.571, 3.142, -0.0)
ob_rightsmall.scale = (0.4148, 0.4148, 0.4148)
ob_rightsmall.hide_viewport = True
ob_rightsmall.lineart.crease_threshold = 0.0
ob_leftsmall.location = (-1.668, -1.176e-09, 0.7613)
ob_leftsmall.rotation_euler = (1.571, -0.0, 0.0)
ob_leftsmall.scale = (0.4148, 0.4148, 0.4148)
ob_leftsmall.hide_viewport = True
ob_leftsmall.lineart.crease_threshold = 0.0
ob_leftouter.location = (-2.784, 0.0, 0.0)
ob_leftouter.rotation_euler = (1.571, -0.0, 0.0)
ob_leftouter.scale = (2.216, 2.216, 2.216)
ob_leftouter.hide_viewport = True
ob_leftouter.lineart.crease_threshold = 0.0
ob_leftinner.location = (-2.95, 3.64, 0.0)
ob_leftinner.rotation_euler = (1.571, -0.0, 0.0)
ob_leftinner.scale = (1.094, 1.094, 1.094)
ob_leftinner.hide_viewport = True
ob_leftinner.lineart.crease_threshold = 0.0
ob_cube.location = (-1.863e-07, 0.0, 0.0)
ob_cube.scale = (5.0, 1.0, 2.216)
ob_cube.lock_rotations_4d = False
ob_cube.empty_display_type = 'ARROWS'
ob_cube.lineart.crease_threshold = 0.0
ob_lamp.location = (4.076, 1.005, 5.904)
ob_lamp.rotation_euler = (0.6503, 0.05522, 1.866)
ob_lamp.lock_rotations_4d = False
ob_lamp.empty_display_type = 'ARROWS'
ob_lamp.color = (0.0, 0.0, 0.0, 0.0)
ob_lamp.lineart.crease_threshold = 0.0
ob_camera.location = (7.481, -6.508, 5.344)
ob_camera.rotation_euler = (1.109, 0.0, 0.8149)
ob_camera.lock_rotations_4d = False
ob_camera.empty_display_type = 'ARROWS'
ob_camera.color = (0.0, 0.0, 0.0, 0.0)
ob_camera.display_type = 'WIRE'
ob_camera.lineart.crease_threshold = 0.0

# ---- collection membership
col_collection_1.objects.link(ob_middle)
col_collection_1.objects.link(ob_rightinner)
col_collection_1.objects.link(ob_rightouter)
col_collection_1.objects.link(ob_rightsmall)
col_collection_1.objects.link(ob_leftsmall)
col_collection_1.objects.link(ob_leftouter)
col_collection_1.objects.link(ob_leftinner)
col_collection_1.objects.link(ob_cube)
col_collection_1.objects.link(ob_lamp)
col_collection_1.objects.link(ob_camera)

# ---- scene / render settings (as saved in the file)
scene.camera = ob_camera
scene.frame_start = 1; scene.frame_end = 250; scene.frame_set(1)
scene.render.engine = 'BLENDER_EEVEE_NEXT'
scene.render.resolution_percentage = 50
scene.render.dither_intensity = 0.0
scene.cycles.use_denoising = False
scene.cycles.samples = 128
scene.cycles.sampling_pattern = 'TABULATED_SOBOL'
scene.cycles.use_adaptive_sampling = False
scene.cycles.use_light_tree = False
scene.cycles.blur_glossy = 0.0
scene.cycles.sample_clamp_indirect = 0.0
scene.view_settings.view_transform = 'Standard'
bpy.context.view_layer.update()
